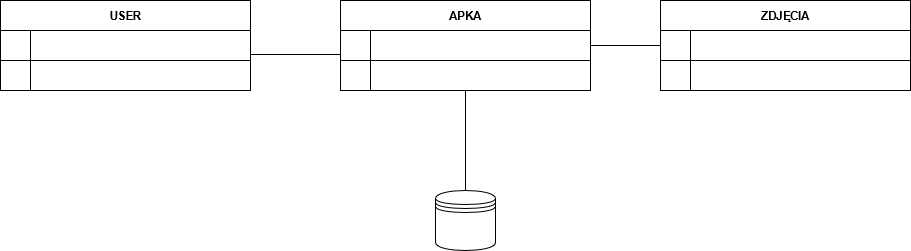

The diagram above was exported from draw.io. Its source (the exported page's mxGraphModel, read from the mxfile embedded in the PNG):
<mxGraphModel dx="1888" dy="575" grid="1" gridSize="10" guides="1" tooltips="1" connect="1" arrows="1" fold="1" page="1" pageScale="1" pageWidth="850" pageHeight="1100" math="0" shadow="0" extFonts="Permanent Marker^https://fonts.googleapis.com/css?family=Permanent+Marker">
  <root>
    <mxCell id="0" />
    <mxCell id="1" parent="0" />
    <mxCell id="C-vyLk0tnHw3VtMMgP7b-23" value="APKA" style="shape=table;startSize=30;container=1;collapsible=1;childLayout=tableLayout;fixedRows=1;rowLines=0;fontStyle=1;align=center;resizeLast=1;" parent="1" vertex="1">
      <mxGeometry x="260" y="140" width="250" height="90" as="geometry" />
    </mxCell>
    <mxCell id="C-vyLk0tnHw3VtMMgP7b-24" value="" style="shape=partialRectangle;collapsible=0;dropTarget=0;pointerEvents=0;fillColor=none;points=[[0,0.5],[1,0.5]];portConstraint=eastwest;top=0;left=0;right=0;bottom=1;" parent="C-vyLk0tnHw3VtMMgP7b-23" vertex="1">
      <mxGeometry y="30" width="250" height="30" as="geometry" />
    </mxCell>
    <mxCell id="C-vyLk0tnHw3VtMMgP7b-25" value="" style="shape=partialRectangle;overflow=hidden;connectable=0;fillColor=none;top=0;left=0;bottom=0;right=0;fontStyle=1;" parent="C-vyLk0tnHw3VtMMgP7b-24" vertex="1">
      <mxGeometry width="30" height="30" as="geometry">
        <mxRectangle width="30" height="30" as="alternateBounds" />
      </mxGeometry>
    </mxCell>
    <mxCell id="C-vyLk0tnHw3VtMMgP7b-26" value="" style="shape=partialRectangle;overflow=hidden;connectable=0;fillColor=none;top=0;left=0;bottom=0;right=0;align=left;spacingLeft=6;fontStyle=5;" parent="C-vyLk0tnHw3VtMMgP7b-24" vertex="1">
      <mxGeometry x="30" width="220" height="30" as="geometry">
        <mxRectangle width="220" height="30" as="alternateBounds" />
      </mxGeometry>
    </mxCell>
    <mxCell id="C-vyLk0tnHw3VtMMgP7b-27" value="" style="shape=partialRectangle;collapsible=0;dropTarget=0;pointerEvents=0;fillColor=none;points=[[0,0.5],[1,0.5]];portConstraint=eastwest;top=0;left=0;right=0;bottom=0;" parent="C-vyLk0tnHw3VtMMgP7b-23" vertex="1">
      <mxGeometry y="60" width="250" height="30" as="geometry" />
    </mxCell>
    <mxCell id="C-vyLk0tnHw3VtMMgP7b-28" value="" style="shape=partialRectangle;overflow=hidden;connectable=0;fillColor=none;top=0;left=0;bottom=0;right=0;" parent="C-vyLk0tnHw3VtMMgP7b-27" vertex="1">
      <mxGeometry width="30" height="30" as="geometry">
        <mxRectangle width="30" height="30" as="alternateBounds" />
      </mxGeometry>
    </mxCell>
    <mxCell id="C-vyLk0tnHw3VtMMgP7b-29" value="" style="shape=partialRectangle;overflow=hidden;connectable=0;fillColor=none;top=0;left=0;bottom=0;right=0;align=left;spacingLeft=6;" parent="C-vyLk0tnHw3VtMMgP7b-27" vertex="1">
      <mxGeometry x="30" width="220" height="30" as="geometry">
        <mxRectangle width="220" height="30" as="alternateBounds" />
      </mxGeometry>
    </mxCell>
    <mxCell id="SrPvCD8XPPbVdk3M_c27-2" value="USER" style="shape=table;startSize=30;container=1;collapsible=1;childLayout=tableLayout;fixedRows=1;rowLines=0;fontStyle=1;align=center;resizeLast=1;" vertex="1" parent="1">
      <mxGeometry x="-80" y="140" width="250" height="90" as="geometry" />
    </mxCell>
    <mxCell id="SrPvCD8XPPbVdk3M_c27-3" value="" style="shape=partialRectangle;collapsible=0;dropTarget=0;pointerEvents=0;fillColor=none;points=[[0,0.5],[1,0.5]];portConstraint=eastwest;top=0;left=0;right=0;bottom=1;" vertex="1" parent="SrPvCD8XPPbVdk3M_c27-2">
      <mxGeometry y="30" width="250" height="30" as="geometry" />
    </mxCell>
    <mxCell id="SrPvCD8XPPbVdk3M_c27-4" value="" style="shape=partialRectangle;overflow=hidden;connectable=0;fillColor=none;top=0;left=0;bottom=0;right=0;fontStyle=1;" vertex="1" parent="SrPvCD8XPPbVdk3M_c27-3">
      <mxGeometry width="30" height="30" as="geometry">
        <mxRectangle width="30" height="30" as="alternateBounds" />
      </mxGeometry>
    </mxCell>
    <mxCell id="SrPvCD8XPPbVdk3M_c27-5" value="" style="shape=partialRectangle;overflow=hidden;connectable=0;fillColor=none;top=0;left=0;bottom=0;right=0;align=left;spacingLeft=6;fontStyle=5;" vertex="1" parent="SrPvCD8XPPbVdk3M_c27-3">
      <mxGeometry x="30" width="220" height="30" as="geometry">
        <mxRectangle width="220" height="30" as="alternateBounds" />
      </mxGeometry>
    </mxCell>
    <mxCell id="SrPvCD8XPPbVdk3M_c27-6" value="" style="shape=partialRectangle;collapsible=0;dropTarget=0;pointerEvents=0;fillColor=none;points=[[0,0.5],[1,0.5]];portConstraint=eastwest;top=0;left=0;right=0;bottom=0;" vertex="1" parent="SrPvCD8XPPbVdk3M_c27-2">
      <mxGeometry y="60" width="250" height="30" as="geometry" />
    </mxCell>
    <mxCell id="SrPvCD8XPPbVdk3M_c27-7" value="" style="shape=partialRectangle;overflow=hidden;connectable=0;fillColor=none;top=0;left=0;bottom=0;right=0;" vertex="1" parent="SrPvCD8XPPbVdk3M_c27-6">
      <mxGeometry width="30" height="30" as="geometry">
        <mxRectangle width="30" height="30" as="alternateBounds" />
      </mxGeometry>
    </mxCell>
    <mxCell id="SrPvCD8XPPbVdk3M_c27-8" value="" style="shape=partialRectangle;overflow=hidden;connectable=0;fillColor=none;top=0;left=0;bottom=0;right=0;align=left;spacingLeft=6;" vertex="1" parent="SrPvCD8XPPbVdk3M_c27-6">
      <mxGeometry x="30" width="220" height="30" as="geometry">
        <mxRectangle width="220" height="30" as="alternateBounds" />
      </mxGeometry>
    </mxCell>
    <mxCell id="SrPvCD8XPPbVdk3M_c27-9" value="ZDJĘCIA" style="shape=table;startSize=30;container=1;collapsible=1;childLayout=tableLayout;fixedRows=1;rowLines=0;fontStyle=1;align=center;resizeLast=1;" vertex="1" parent="1">
      <mxGeometry x="580" y="140" width="250" height="90" as="geometry" />
    </mxCell>
    <mxCell id="SrPvCD8XPPbVdk3M_c27-10" value="" style="shape=partialRectangle;collapsible=0;dropTarget=0;pointerEvents=0;fillColor=none;points=[[0,0.5],[1,0.5]];portConstraint=eastwest;top=0;left=0;right=0;bottom=1;" vertex="1" parent="SrPvCD8XPPbVdk3M_c27-9">
      <mxGeometry y="30" width="250" height="30" as="geometry" />
    </mxCell>
    <mxCell id="SrPvCD8XPPbVdk3M_c27-11" value="" style="shape=partialRectangle;overflow=hidden;connectable=0;fillColor=none;top=0;left=0;bottom=0;right=0;fontStyle=1;" vertex="1" parent="SrPvCD8XPPbVdk3M_c27-10">
      <mxGeometry width="30" height="30" as="geometry">
        <mxRectangle width="30" height="30" as="alternateBounds" />
      </mxGeometry>
    </mxCell>
    <mxCell id="SrPvCD8XPPbVdk3M_c27-12" value="" style="shape=partialRectangle;overflow=hidden;connectable=0;fillColor=none;top=0;left=0;bottom=0;right=0;align=left;spacingLeft=6;fontStyle=5;" vertex="1" parent="SrPvCD8XPPbVdk3M_c27-10">
      <mxGeometry x="30" width="220" height="30" as="geometry">
        <mxRectangle width="220" height="30" as="alternateBounds" />
      </mxGeometry>
    </mxCell>
    <mxCell id="SrPvCD8XPPbVdk3M_c27-13" value="" style="shape=partialRectangle;collapsible=0;dropTarget=0;pointerEvents=0;fillColor=none;points=[[0,0.5],[1,0.5]];portConstraint=eastwest;top=0;left=0;right=0;bottom=0;" vertex="1" parent="SrPvCD8XPPbVdk3M_c27-9">
      <mxGeometry y="60" width="250" height="30" as="geometry" />
    </mxCell>
    <mxCell id="SrPvCD8XPPbVdk3M_c27-14" value="" style="shape=partialRectangle;overflow=hidden;connectable=0;fillColor=none;top=0;left=0;bottom=0;right=0;" vertex="1" parent="SrPvCD8XPPbVdk3M_c27-13">
      <mxGeometry width="30" height="30" as="geometry">
        <mxRectangle width="30" height="30" as="alternateBounds" />
      </mxGeometry>
    </mxCell>
    <mxCell id="SrPvCD8XPPbVdk3M_c27-15" value="" style="shape=partialRectangle;overflow=hidden;connectable=0;fillColor=none;top=0;left=0;bottom=0;right=0;align=left;spacingLeft=6;" vertex="1" parent="SrPvCD8XPPbVdk3M_c27-13">
      <mxGeometry x="30" width="220" height="30" as="geometry">
        <mxRectangle width="220" height="30" as="alternateBounds" />
      </mxGeometry>
    </mxCell>
    <mxCell id="SrPvCD8XPPbVdk3M_c27-23" value="" style="endArrow=none;html=1;rounded=0;entryX=0;entryY=0.8;entryDx=0;entryDy=0;entryPerimeter=0;" edge="1" parent="1" target="C-vyLk0tnHw3VtMMgP7b-24">
      <mxGeometry width="50" height="50" relative="1" as="geometry">
        <mxPoint x="170" y="194" as="sourcePoint" />
        <mxPoint x="450" y="270" as="targetPoint" />
      </mxGeometry>
    </mxCell>
    <mxCell id="SrPvCD8XPPbVdk3M_c27-24" value="" style="endArrow=none;html=1;rounded=0;entryX=0;entryY=0.5;entryDx=0;entryDy=0;exitX=1;exitY=0.5;exitDx=0;exitDy=0;" edge="1" parent="1" source="C-vyLk0tnHw3VtMMgP7b-24" target="SrPvCD8XPPbVdk3M_c27-10">
      <mxGeometry width="50" height="50" relative="1" as="geometry">
        <mxPoint x="400" y="320" as="sourcePoint" />
        <mxPoint x="450" y="270" as="targetPoint" />
      </mxGeometry>
    </mxCell>
    <mxCell id="SrPvCD8XPPbVdk3M_c27-25" value="" style="shape=datastore;whiteSpace=wrap;html=1;" vertex="1" parent="1">
      <mxGeometry x="355" y="330" width="60" height="60" as="geometry" />
    </mxCell>
    <mxCell id="SrPvCD8XPPbVdk3M_c27-26" value="" style="endArrow=none;html=1;rounded=0;exitX=0.5;exitY=0;exitDx=0;exitDy=0;" edge="1" parent="1" source="SrPvCD8XPPbVdk3M_c27-25" target="C-vyLk0tnHw3VtMMgP7b-27">
      <mxGeometry width="50" height="50" relative="1" as="geometry">
        <mxPoint x="400" y="320" as="sourcePoint" />
        <mxPoint x="450" y="270" as="targetPoint" />
      </mxGeometry>
    </mxCell>
  </root>
</mxGraphModel>